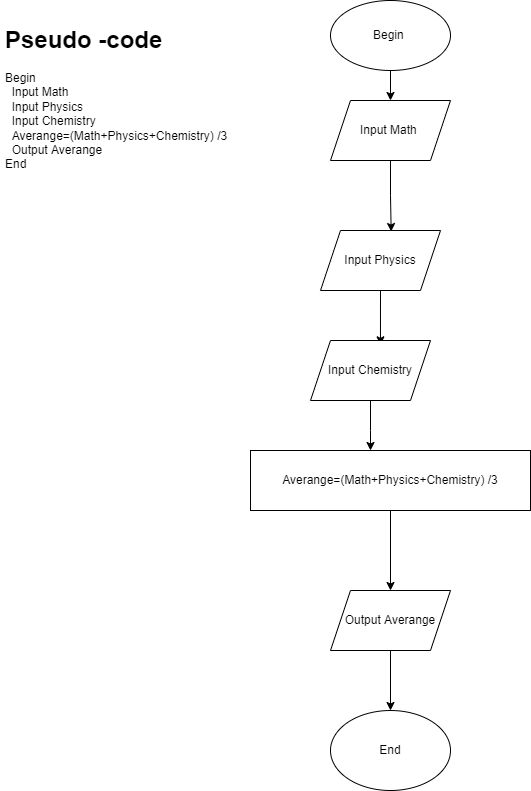

The diagram above was exported from draw.io. Its source (the exported page's mxGraphModel, read from the mxfile embedded in the PNG):
<mxGraphModel dx="782" dy="417" grid="1" gridSize="10" guides="1" tooltips="1" connect="1" arrows="1" fold="1" page="1" pageScale="1" pageWidth="850" pageHeight="1100" math="0" shadow="0">
  <root>
    <mxCell id="0" />
    <mxCell id="1" parent="0" />
    <mxCell id="Vv-d7j_CFbnS67vpPyDW-10" style="edgeStyle=orthogonalEdgeStyle;rounded=0;orthogonalLoop=1;jettySize=auto;html=1;exitX=0.5;exitY=1;exitDx=0;exitDy=0;" edge="1" parent="1" source="Vv-d7j_CFbnS67vpPyDW-1" target="Vv-d7j_CFbnS67vpPyDW-2">
      <mxGeometry relative="1" as="geometry" />
    </mxCell>
    <mxCell id="Vv-d7j_CFbnS67vpPyDW-1" value="Begin&amp;nbsp;&lt;br&gt;" style="ellipse;whiteSpace=wrap;html=1;" vertex="1" parent="1">
      <mxGeometry x="340" y="20" width="120" height="70" as="geometry" />
    </mxCell>
    <mxCell id="Vv-d7j_CFbnS67vpPyDW-16" style="edgeStyle=orthogonalEdgeStyle;rounded=0;orthogonalLoop=1;jettySize=auto;html=1;exitX=0.5;exitY=1;exitDx=0;exitDy=0;entryX=0.589;entryY=0.017;entryDx=0;entryDy=0;entryPerimeter=0;" edge="1" parent="1" source="Vv-d7j_CFbnS67vpPyDW-2" target="Vv-d7j_CFbnS67vpPyDW-3">
      <mxGeometry relative="1" as="geometry" />
    </mxCell>
    <mxCell id="Vv-d7j_CFbnS67vpPyDW-2" value="Input Math&amp;nbsp;" style="shape=parallelogram;perimeter=parallelogramPerimeter;whiteSpace=wrap;html=1;fixedSize=1;" vertex="1" parent="1">
      <mxGeometry x="340" y="120" width="120" height="60" as="geometry" />
    </mxCell>
    <mxCell id="Vv-d7j_CFbnS67vpPyDW-12" style="edgeStyle=orthogonalEdgeStyle;rounded=0;orthogonalLoop=1;jettySize=auto;html=1;exitX=0.5;exitY=1;exitDx=0;exitDy=0;entryX=0.583;entryY=0.072;entryDx=0;entryDy=0;entryPerimeter=0;" edge="1" parent="1" source="Vv-d7j_CFbnS67vpPyDW-3" target="Vv-d7j_CFbnS67vpPyDW-4">
      <mxGeometry relative="1" as="geometry" />
    </mxCell>
    <mxCell id="Vv-d7j_CFbnS67vpPyDW-3" value="Input Physics" style="shape=parallelogram;perimeter=parallelogramPerimeter;whiteSpace=wrap;html=1;fixedSize=1;" vertex="1" parent="1">
      <mxGeometry x="330" y="250" width="120" height="60" as="geometry" />
    </mxCell>
    <mxCell id="Vv-d7j_CFbnS67vpPyDW-13" style="edgeStyle=orthogonalEdgeStyle;rounded=0;orthogonalLoop=1;jettySize=auto;html=1;exitX=0.5;exitY=1;exitDx=0;exitDy=0;" edge="1" parent="1" source="Vv-d7j_CFbnS67vpPyDW-4" target="Vv-d7j_CFbnS67vpPyDW-5">
      <mxGeometry relative="1" as="geometry">
        <Array as="points">
          <mxPoint x="380" y="450" />
          <mxPoint x="380" y="450" />
        </Array>
      </mxGeometry>
    </mxCell>
    <mxCell id="Vv-d7j_CFbnS67vpPyDW-4" value="Input Chemistry" style="shape=parallelogram;perimeter=parallelogramPerimeter;whiteSpace=wrap;html=1;fixedSize=1;" vertex="1" parent="1">
      <mxGeometry x="320" y="360" width="120" height="60" as="geometry" />
    </mxCell>
    <mxCell id="Vv-d7j_CFbnS67vpPyDW-14" style="edgeStyle=orthogonalEdgeStyle;rounded=0;orthogonalLoop=1;jettySize=auto;html=1;exitX=0.5;exitY=1;exitDx=0;exitDy=0;entryX=0.5;entryY=0;entryDx=0;entryDy=0;" edge="1" parent="1" source="Vv-d7j_CFbnS67vpPyDW-5" target="Vv-d7j_CFbnS67vpPyDW-7">
      <mxGeometry relative="1" as="geometry" />
    </mxCell>
    <mxCell id="Vv-d7j_CFbnS67vpPyDW-5" value="Averange=(Math+Physics+Chemistry) /3" style="rounded=0;whiteSpace=wrap;html=1;" vertex="1" parent="1">
      <mxGeometry x="260" y="470" width="280" height="60" as="geometry" />
    </mxCell>
    <mxCell id="Vv-d7j_CFbnS67vpPyDW-15" style="edgeStyle=orthogonalEdgeStyle;rounded=0;orthogonalLoop=1;jettySize=auto;html=1;exitX=0.5;exitY=1;exitDx=0;exitDy=0;entryX=0.5;entryY=0;entryDx=0;entryDy=0;" edge="1" parent="1" source="Vv-d7j_CFbnS67vpPyDW-7" target="Vv-d7j_CFbnS67vpPyDW-9">
      <mxGeometry relative="1" as="geometry" />
    </mxCell>
    <mxCell id="Vv-d7j_CFbnS67vpPyDW-7" value="Output Averange" style="shape=parallelogram;perimeter=parallelogramPerimeter;whiteSpace=wrap;html=1;fixedSize=1;" vertex="1" parent="1">
      <mxGeometry x="340" y="610" width="120" height="60" as="geometry" />
    </mxCell>
    <mxCell id="Vv-d7j_CFbnS67vpPyDW-9" value="End" style="ellipse;whiteSpace=wrap;html=1;" vertex="1" parent="1">
      <mxGeometry x="340" y="730" width="120" height="80" as="geometry" />
    </mxCell>
    <mxCell id="Vv-d7j_CFbnS67vpPyDW-17" value="&lt;h1&gt;Pseudo -code&lt;/h1&gt;&lt;div&gt;Begin&lt;/div&gt;&lt;div&gt;&amp;nbsp; Input Math&lt;/div&gt;&lt;div&gt;&amp;nbsp; Input Physics&lt;/div&gt;&lt;div&gt;&amp;nbsp; Input Chemistry&lt;/div&gt;&lt;div&gt;&lt;span&gt;&amp;nbsp; &lt;/span&gt;&lt;span&gt;Averange=(Math+Physics+Chemistry) /3&lt;/span&gt;&lt;/div&gt;&lt;div&gt;&lt;span&gt;&amp;nbsp; Output Averange&amp;nbsp;&lt;/span&gt;&lt;/div&gt;&lt;div&gt;&lt;span&gt;End&lt;/span&gt;&lt;/div&gt;&lt;div&gt;&lt;span&gt;&amp;nbsp; &amp;nbsp;&lt;/span&gt;&lt;br&gt;&lt;/div&gt;" style="text;html=1;strokeColor=none;fillColor=none;spacing=5;spacingTop=-20;whiteSpace=wrap;overflow=hidden;rounded=0;" vertex="1" parent="1">
      <mxGeometry x="10" y="40" width="250" height="200" as="geometry" />
    </mxCell>
  </root>
</mxGraphModel>